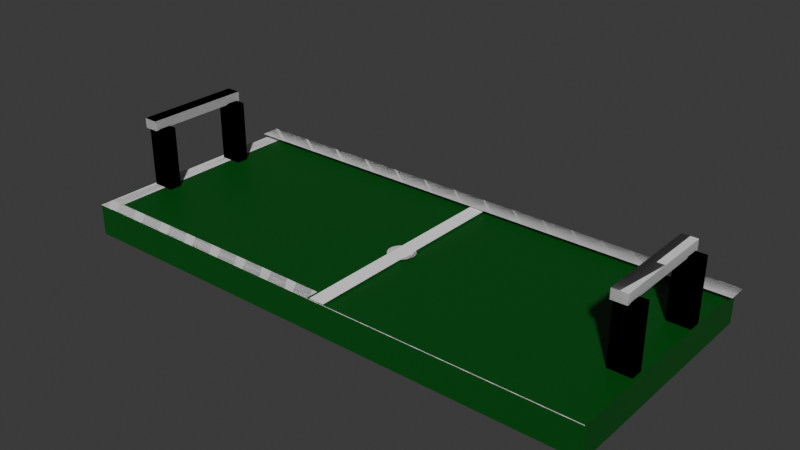 # Source: stadium1.blend  (saved by Blender 4.0.36; exported with 4.5.12 LTS)
import bpy
from mathutils import Matrix  # noqa: F401  (used for matrix-valued properties, if any)

bpy.ops.wm.read_factory_settings(use_empty=True)
scene = bpy.context.scene
scene.name = 'Scene'

# ---- collections
col_collection = bpy.data.collections.new('Collection'); scene.collection.children.link(col_collection)

# ---- materials (node trees are filled in below, after node groups)
mat_material_001 = bpy.data.materials.new('Material.001')
mat_material_001.use_transparent_shadow = False
mat_material_002 = bpy.data.materials.new('Material.002')
mat_material_002.use_transparent_shadow = False

# ---- material node trees
mat_material_001.use_nodes = True; mat_material_001.node_tree.nodes.clear()
_N = mat_material_001.node_tree.nodes; _L = mat_material_001.node_tree.links
n0 = _N.new('ShaderNodeBsdfPrincipled'); n0.name = 'Principled BSDF'; n0.location = (10, 300)
n0.inputs[0].default_value = (0.001604, 0.08448, 0.006128, 1.0)
n0.inputs[3].default_value = 1.45
n1 = _N.new('ShaderNodeOutputMaterial'); n1.name = 'Material Output'; n1.location = (300, 300)
_L.new(n0.outputs[0], n1.inputs[0])
n1.is_active_output = True
mat_material_002.use_nodes = True; mat_material_002.node_tree.nodes.clear()
_N = mat_material_002.node_tree.nodes; _L = mat_material_002.node_tree.links
n0 = _N.new('ShaderNodeBsdfPrincipled'); n0.name = 'Principled BSDF'; n0.location = (10, 300)
n0.inputs[0].default_value = (1.0, 1.0, 1.0, 1.0)
n0.inputs[3].default_value = 1.45
n1 = _N.new('ShaderNodeOutputMaterial'); n1.name = 'Material Output'; n1.location = (300, 300)
_L.new(n0.outputs[0], n1.inputs[0])
n1.is_active_output = True

# ---- world
world_world = bpy.data.worlds.new('World'); scene.world = world_world
world_world.use_nodes = True; world_world.node_tree.nodes.clear()
_N = world_world.node_tree.nodes; _L = world_world.node_tree.links
n0 = _N.new('ShaderNodeOutputWorld'); n0.name = 'World Output'; n0.location = (300, 300)
n1 = _N.new('ShaderNodeBackground'); n1.name = 'Background'; n1.location = (10, 300)
n1.inputs[0].default_value = (0.05088, 0.05088, 0.05088, 1.0)
_L.new(n1.outputs[0], n0.inputs[0])
n0.is_active_output = True
world_world.color = (0.05088, 0.05088, 0.05088)
world_world.use_sun_shadow = False
world_world.sun_shadow_jitter_overblur = 0.0

# ---- meshes
me_cube_002 = bpy.data.meshes.new('Cube.002')
me_cube_002.from_pydata([(-2.109, -0.9777, -4.805), (-2.109, -0.9777, 4.805), (-2.109, 0.9777, -4.805), (-2.109, 0.9777, 4.805), (2.109, -0.9777, -4.805), (2.109, -0.9777, 4.805), (2.109, 0.9777, -4.805), (2.109, 0.9777, 4.805)], [], [(0, 1, 3, 2), (2, 3, 7, 6), (6, 7, 5, 4), (4, 5, 1, 0), (2, 6, 4, 0), (7, 3, 1, 5)])
_uv = me_cube_002.uv_layers.new(name='UVMap')
_uv.uv.foreach_set('vector', [0.375, 0.0, 0.625, 0.0, 0.625, 0.25, 0.375, 0.25, 0.375, 0.25, 0.625, 0.25, 0.625, 0.5, 0.375, 0.5, 0.375, 0.5, 0.625, 0.5, 0.625, 0.75, 0.375, 0.75, 0.375, 0.75, 0.625, 0.75, 0.625, 1.0, 0.375, 1.0, 0.125, 0.5, 0.375, 0.5, 0.375, 0.75, 0.125, 0.75, 0.625, 0.5, 0.875, 0.5, 0.875, 0.75, 0.625, 0.75])
me_cube_002.materials.append(mat_material_001)
me_cube_002.update()
me_cube_003 = bpy.data.meshes.new('Cube.003')
me_cube_003.from_pydata([(-0.1974, -1.046, -0.5689), (-0.1974, -1.046, 0.5689), (-0.1974, 1.046, -0.5689), (-0.1974, 1.046, 0.5689), (0.1974, -1.046, -0.5689), (0.1974, -1.046, 0.5689), (0.1974, 1.046, -0.5689), (0.1974, 1.046, 0.5689)], [], [(0, 1, 3, 2), (2, 3, 7, 6), (6, 7, 5, 4), (4, 5, 1, 0), (2, 6, 4, 0), (7, 3, 1, 5)])
_uv = me_cube_003.uv_layers.new(name='UVMap')
_uv.uv.foreach_set('vector', [0.375, 0.0, 0.625, 0.0, 0.625, 0.25, 0.375, 0.25, 0.375, 0.25, 0.625, 0.25, 0.625, 0.5, 0.375, 0.5, 0.375, 0.5, 0.625, 0.5, 0.625, 0.75, 0.375, 0.75, 0.375, 0.75, 0.625, 0.75, 0.625, 1.0, 0.375, 1.0, 0.125, 0.5, 0.375, 0.5, 0.375, 0.75, 0.125, 0.75, 0.625, 0.5, 0.875, 0.5, 0.875, 0.75, 0.625, 0.75])
me_cube_003.update()
me_cube_004 = bpy.data.meshes.new('Cube.004')
me_cube_004.from_pydata([(-0.13, -0.8718, -0.497), (-0.13, -0.8718, 0.497), (-0.13, 0.8718, -0.497), (-0.13, 0.8718, 0.497), (0.13, -0.8718, -0.497), (0.13, -0.8718, 0.497), (0.13, 0.8718, -0.497), (0.13, 0.8718, 0.497)], [], [(0, 1, 3, 2), (2, 3, 7, 6), (6, 7, 5, 4), (4, 5, 1, 0), (2, 6, 4, 0), (7, 3, 1, 5)])
_uv = me_cube_004.uv_layers.new(name='UVMap')
_uv.uv.foreach_set('vector', [0.375, 0.0, 0.625, 0.0, 0.625, 0.25, 0.375, 0.25, 0.375, 0.25, 0.625, 0.25, 0.625, 0.5, 0.375, 0.5, 0.375, 0.5, 0.625, 0.5, 0.625, 0.75, 0.375, 0.75, 0.375, 0.75, 0.625, 0.75, 0.625, 1.0, 0.375, 1.0, 0.125, 0.5, 0.375, 0.5, 0.375, 0.75, 0.125, 0.75, 0.625, 0.5, 0.875, 0.5, 0.875, 0.75, 0.625, 0.75])
me_cube_004.update()
me_cube_005 = bpy.data.meshes.new('Cube.005')
me_cube_005.from_pydata([(-0.1974, -1.046, -0.5689), (-0.1974, -1.046, 0.5689), (-0.1974, 1.046, -0.5689), (-0.1974, 1.046, 0.5689), (0.1974, -1.046, -0.5689), (0.1974, -1.046, 0.5689), (0.1974, 1.046, -0.5689), (0.1974, 1.046, 0.5689)], [], [(0, 1, 3, 2), (2, 3, 7, 6), (6, 7, 5, 4), (4, 5, 1, 0), (2, 6, 4, 0), (7, 3, 1, 5)])
_uv = me_cube_005.uv_layers.new(name='UVMap')
_uv.uv.foreach_set('vector', [0.375, 0.0, 0.625, 0.0, 0.625, 0.25, 0.375, 0.25, 0.375, 0.25, 0.625, 0.25, 0.625, 0.5, 0.375, 0.5, 0.375, 0.5, 0.625, 0.5, 0.625, 0.75, 0.375, 0.75, 0.375, 0.75, 0.625, 0.75, 0.625, 1.0, 0.375, 1.0, 0.125, 0.5, 0.375, 0.5, 0.375, 0.75, 0.125, 0.75, 0.625, 0.5, 0.875, 0.5, 0.875, 0.75, 0.625, 0.75])
me_cube_005.update()
me_cube_006 = bpy.data.meshes.new('Cube.006')
me_cube_006.from_pydata([(-0.1974, -1.046, -0.5689), (-0.1974, -1.046, 0.5689), (-0.1974, 1.046, -0.5689), (-0.1974, 1.046, 0.5689), (0.1974, -1.046, -0.5689), (0.1974, -1.046, 0.5689), (0.1974, 1.046, -0.5689), (0.1974, 1.046, 0.5689)], [], [(0, 1, 3, 2), (2, 3, 7, 6), (6, 7, 5, 4), (4, 5, 1, 0), (2, 6, 4, 0), (7, 3, 1, 5)])
_uv = me_cube_006.uv_layers.new(name='UVMap')
_uv.uv.foreach_set('vector', [0.375, 0.0, 0.625, 0.0, 0.625, 0.25, 0.375, 0.25, 0.375, 0.25, 0.625, 0.25, 0.625, 0.5, 0.375, 0.5, 0.375, 0.5, 0.625, 0.5, 0.625, 0.75, 0.375, 0.75, 0.375, 0.75, 0.625, 0.75, 0.625, 1.0, 0.375, 1.0, 0.125, 0.5, 0.375, 0.5, 0.375, 0.75, 0.125, 0.75, 0.625, 0.5, 0.875, 0.5, 0.875, 0.75, 0.625, 0.75])
me_cube_006.update()
me_cube_007 = bpy.data.meshes.new('Cube.007')
me_cube_007.from_pydata([(-0.13, -0.8718, -0.497), (-0.13, -0.8718, 0.497), (-0.13, 0.8718, -0.497), (-0.13, 0.8718, 0.497), (0.13, -0.8718, -0.497), (0.13, -0.8718, 0.497), (0.13, 0.8718, -0.497), (0.13, 0.8718, 0.497)], [], [(0, 1, 3, 2), (2, 3, 7, 6), (6, 7, 5, 4), (4, 5, 1, 0), (2, 6, 4, 0), (7, 3, 1, 5)])
_uv = me_cube_007.uv_layers.new(name='UVMap')
_uv.uv.foreach_set('vector', [0.375, 0.0, 0.625, 0.0, 0.625, 0.25, 0.375, 0.25, 0.375, 0.25, 0.625, 0.25, 0.625, 0.5, 0.375, 0.5, 0.375, 0.5, 0.625, 0.5, 0.625, 0.75, 0.375, 0.75, 0.375, 0.75, 0.625, 0.75, 0.625, 1.0, 0.375, 1.0, 0.125, 0.5, 0.375, 0.5, 0.375, 0.75, 0.125, 0.75, 0.625, 0.5, 0.875, 0.5, 0.875, 0.75, 0.625, 0.75])
me_cube_007.update()
me_cube_008 = bpy.data.meshes.new('Cube.008')
me_cube_008.from_pydata([(-0.1974, -1.046, -0.5689), (-0.1974, -1.046, 0.5689), (-0.1974, 1.046, -0.5689), (-0.1974, 1.046, 0.5689), (0.1974, -1.046, -0.5689), (0.1974, -1.046, 0.5689), (0.1974, 1.046, -0.5689), (0.1974, 1.046, 0.5689)], [], [(0, 1, 3, 2), (2, 3, 7, 6), (6, 7, 5, 4), (4, 5, 1, 0), (2, 6, 4, 0), (7, 3, 1, 5)])
_uv = me_cube_008.uv_layers.new(name='UVMap')
_uv.uv.foreach_set('vector', [0.375, 0.0, 0.625, 0.0, 0.625, 0.25, 0.375, 0.25, 0.375, 0.25, 0.625, 0.25, 0.625, 0.5, 0.375, 0.5, 0.375, 0.5, 0.625, 0.5, 0.625, 0.75, 0.375, 0.75, 0.375, 0.75, 0.625, 0.75, 0.625, 1.0, 0.375, 1.0, 0.125, 0.5, 0.375, 0.5, 0.375, 0.75, 0.125, 0.75, 0.625, 0.5, 0.875, 0.5, 0.875, 0.75, 0.625, 0.75])
me_cube_008.update()
me_cube_009 = bpy.data.meshes.new('Cube.009')
me_cube_009.from_pydata([(-0.1974, -1.046, -0.5689), (-0.1974, -1.046, 0.5689), (-0.1974, 1.046, -0.5689), (-0.1974, 1.046, 0.5689), (0.1974, -1.046, -0.5689), (0.1974, -1.046, 0.5689), (0.1974, 1.046, -0.5689), (0.1974, 1.046, 0.5689)], [], [(0, 1, 3, 2), (2, 3, 7, 6), (6, 7, 5, 4), (4, 5, 1, 0), (2, 6, 4, 0), (7, 3, 1, 5)])
_uv = me_cube_009.uv_layers.new(name='UVMap')
_uv.uv.foreach_set('vector', [0.375, 0.0, 0.625, 0.0, 0.625, 0.25, 0.375, 0.25, 0.375, 0.25, 0.625, 0.25, 0.625, 0.5, 0.375, 0.5, 0.375, 0.5, 0.625, 0.5, 0.625, 0.75, 0.375, 0.75, 0.375, 0.75, 0.625, 0.75, 0.625, 1.0, 0.375, 1.0, 0.125, 0.5, 0.375, 0.5, 0.375, 0.75, 0.125, 0.75, 0.625, 0.5, 0.875, 0.5, 0.875, 0.75, 0.625, 0.75])
me_cube_009.update()
me_cube_010 = bpy.data.meshes.new('Cube.010')
me_cube_010.from_pydata([(-0.13, -0.8718, -0.497), (-0.13, -0.8718, 0.497), (-0.13, 0.8718, -0.497), (-0.13, 0.8718, 0.497), (0.13, -0.8718, -0.497), (0.13, -0.8718, 0.497), (0.13, 0.8718, -0.497), (0.13, 0.8718, 0.497)], [], [(0, 1, 3, 2), (2, 3, 7, 6), (6, 7, 5, 4), (4, 5, 1, 0), (2, 6, 4, 0), (7, 3, 1, 5)])
_uv = me_cube_010.uv_layers.new(name='UVMap')
_uv.uv.foreach_set('vector', [0.375, 0.0, 0.625, 0.0, 0.625, 0.25, 0.375, 0.25, 0.375, 0.25, 0.625, 0.25, 0.625, 0.5, 0.375, 0.5, 0.375, 0.5, 0.625, 0.5, 0.625, 0.75, 0.375, 0.75, 0.375, 0.75, 0.625, 0.75, 0.625, 1.0, 0.375, 1.0, 0.125, 0.5, 0.375, 0.5, 0.375, 0.75, 0.125, 0.75, 0.625, 0.5, 0.875, 0.5, 0.875, 0.75, 0.625, 0.75])
me_cube_010.update()
me_cube_011 = bpy.data.meshes.new('Cube.011')
me_cube_011.from_pydata([(-0.1974, -1.046, -0.5689), (-0.1974, -1.046, 0.5689), (-0.1974, 1.046, -0.5689), (-0.1974, 1.046, 0.5689), (0.1974, -1.046, -0.5689), (0.1974, -1.046, 0.5689), (0.1974, 1.046, -0.5689), (0.1974, 1.046, 0.5689)], [], [(0, 1, 3, 2), (2, 3, 7, 6), (6, 7, 5, 4), (4, 5, 1, 0), (2, 6, 4, 0), (7, 3, 1, 5)])
_uv = me_cube_011.uv_layers.new(name='UVMap')
_uv.uv.foreach_set('vector', [0.375, 0.0, 0.625, 0.0, 0.625, 0.25, 0.375, 0.25, 0.375, 0.25, 0.625, 0.25, 0.625, 0.5, 0.375, 0.5, 0.375, 0.5, 0.625, 0.5, 0.625, 0.75, 0.375, 0.75, 0.375, 0.75, 0.625, 0.75, 0.625, 1.0, 0.375, 1.0, 0.125, 0.5, 0.375, 0.5, 0.375, 0.75, 0.125, 0.75, 0.625, 0.5, 0.875, 0.5, 0.875, 0.75, 0.625, 0.75])
me_cube_011.update()
me_cube_012 = bpy.data.meshes.new('Cube.012')
me_cube_012.from_pydata([(-0.1974, -1.046, -0.5689), (-0.1974, -1.046, 0.5689), (-0.1974, 1.046, -0.5689), (-0.1974, 1.046, 0.5689), (0.1974, -1.046, -0.5689), (0.1974, -1.046, 0.5689), (0.1974, 1.046, -0.5689), (0.1974, 1.046, 0.5689)], [], [(0, 1, 3, 2), (2, 3, 7, 6), (6, 7, 5, 4), (4, 5, 1, 0), (2, 6, 4, 0), (7, 3, 1, 5)])
_uv = me_cube_012.uv_layers.new(name='UVMap')
_uv.uv.foreach_set('vector', [0.375, 0.0, 0.625, 0.0, 0.625, 0.25, 0.375, 0.25, 0.375, 0.25, 0.625, 0.25, 0.625, 0.5, 0.375, 0.5, 0.375, 0.5, 0.625, 0.5, 0.625, 0.75, 0.375, 0.75, 0.375, 0.75, 0.625, 0.75, 0.625, 1.0, 0.375, 1.0, 0.125, 0.5, 0.375, 0.5, 0.375, 0.75, 0.125, 0.75, 0.625, 0.5, 0.875, 0.5, 0.875, 0.75, 0.625, 0.75])
me_cube_012.update()
me_cube_013 = bpy.data.meshes.new('Cube.013')
me_cube_013.from_pydata([(-0.13, -0.8718, -0.497), (-0.13, -0.8718, 0.497), (-0.13, 0.8718, -0.497), (-0.13, 0.8718, 0.497), (0.13, -0.8718, -0.497), (0.13, -0.8718, 0.497), (0.13, 0.8718, -0.497), (0.13, 0.8718, 0.497)], [], [(0, 1, 3, 2), (2, 3, 7, 6), (6, 7, 5, 4), (4, 5, 1, 0), (2, 6, 4, 0), (7, 3, 1, 5)])
_uv = me_cube_013.uv_layers.new(name='UVMap')
_uv.uv.foreach_set('vector', [0.375, 0.0, 0.625, 0.0, 0.625, 0.25, 0.375, 0.25, 0.375, 0.25, 0.625, 0.25, 0.625, 0.5, 0.375, 0.5, 0.375, 0.5, 0.625, 0.5, 0.625, 0.75, 0.375, 0.75, 0.375, 0.75, 0.625, 0.75, 0.625, 1.0, 0.375, 1.0, 0.125, 0.5, 0.375, 0.5, 0.375, 0.75, 0.125, 0.75, 0.625, 0.5, 0.875, 0.5, 0.875, 0.75, 0.625, 0.75])
me_cube_013.update()
me_cube_014 = bpy.data.meshes.new('Cube.014')
me_cube_014.from_pydata([(-0.1974, -1.046, -0.5689), (-0.1974, -1.046, 0.5689), (-0.1974, 1.046, -0.5689), (-0.1974, 1.046, 0.5689), (0.1974, -1.046, -0.5689), (0.1974, -1.046, 0.5689), (0.1974, 1.046, -0.5689), (0.1974, 1.046, 0.5689)], [], [(0, 1, 3, 2), (2, 3, 7, 6), (6, 7, 5, 4), (4, 5, 1, 0), (2, 6, 4, 0), (7, 3, 1, 5)])
_uv = me_cube_014.uv_layers.new(name='UVMap')
_uv.uv.foreach_set('vector', [0.375, 0.0, 0.625, 0.0, 0.625, 0.25, 0.375, 0.25, 0.375, 0.25, 0.625, 0.25, 0.625, 0.5, 0.375, 0.5, 0.375, 0.5, 0.625, 0.5, 0.625, 0.75, 0.375, 0.75, 0.375, 0.75, 0.625, 0.75, 0.625, 1.0, 0.375, 1.0, 0.125, 0.5, 0.375, 0.5, 0.375, 0.75, 0.125, 0.75, 0.625, 0.5, 0.875, 0.5, 0.875, 0.75, 0.625, 0.75])
me_cube_014.update()
me_cube_015 = bpy.data.meshes.new('Cube.015')
me_cube_015.from_pydata([(-0.2498, -2.115, -0.007199), (-0.2498, -2.115, 0.007199), (-0.2498, 2.115, -0.007199), (-0.2498, 2.115, 0.007199), (0.2498, -2.115, -0.007199), (0.2498, -2.115, 0.007199), (0.2498, 2.115, -0.007199), (0.2498, 2.115, 0.007199)], [], [(0, 1, 3, 2), (2, 3, 7, 6), (6, 7, 5, 4), (4, 5, 1, 0), (2, 6, 4, 0), (7, 3, 1, 5)])
_uv = me_cube_015.uv_layers.new(name='UVMap')
_uv.uv.foreach_set('vector', [0.375, 0.0, 0.625, 0.0, 0.625, 0.25, 0.375, 0.25, 0.375, 0.25, 0.625, 0.25, 0.625, 0.5, 0.375, 0.5, 0.375, 0.5, 0.625, 0.5, 0.625, 0.75, 0.375, 0.75, 0.375, 0.75, 0.625, 0.75, 0.625, 1.0, 0.375, 1.0, 0.125, 0.5, 0.375, 0.5, 0.375, 0.75, 0.125, 0.75, 0.625, 0.5, 0.875, 0.5, 0.875, 0.75, 0.625, 0.75])
me_cube_015.materials.append(mat_material_002)
me_cube_015.update()
me_cube_016 = bpy.data.meshes.new('Cube.016')
me_cube_016.from_pydata([(-4.783, -0.1199, -4.47e-07), (-4.783, -0.1199, 4.47e-07), (-4.783, 0.1199, -4.47e-07), (-4.783, 0.1199, 4.47e-07), (4.783, -0.1199, -4.47e-07), (4.783, -0.1199, 4.47e-07), (4.783, 0.1199, -4.47e-07), (4.783, 0.1199, 4.47e-07)], [], [(0, 1, 3, 2), (2, 3, 7, 6), (6, 7, 5, 4), (4, 5, 1, 0), (2, 6, 4, 0), (7, 3, 1, 5)])
_uv = me_cube_016.uv_layers.new(name='UVMap')
_uv.uv.foreach_set('vector', [0.375, 0.0, 0.625, 0.0, 0.625, 0.25, 0.375, 0.25, 0.375, 0.25, 0.625, 0.25, 0.625, 0.5, 0.375, 0.5, 0.375, 0.5, 0.625, 0.5, 0.625, 0.75, 0.375, 0.75, 0.375, 0.75, 0.625, 0.75, 0.625, 1.0, 0.375, 1.0, 0.125, 0.5, 0.375, 0.5, 0.375, 0.75, 0.125, 0.75, 0.625, 0.5, 0.875, 0.5, 0.875, 0.75, 0.625, 0.75])
me_cube_016.update()
me_cube_017 = bpy.data.meshes.new('Cube.017')
me_cube_017.from_pydata([(-0.1433, -2.111, -2.31e-07), (-0.1433, -2.111, 2.31e-07), (-0.1433, 2.111, -2.31e-07), (-0.1433, 2.111, 2.31e-07), (0.1433, -2.111, -2.31e-07), (0.1433, -2.111, 2.31e-07), (0.1433, 2.111, -2.31e-07), (0.1433, 2.111, 2.31e-07)], [], [(0, 1, 3, 2), (2, 3, 7, 6), (6, 7, 5, 4), (4, 5, 1, 0), (2, 6, 4, 0), (7, 3, 1, 5)])
_uv = me_cube_017.uv_layers.new(name='UVMap')
_uv.uv.foreach_set('vector', [0.375, 0.0, 0.625, 0.0, 0.625, 0.25, 0.375, 0.25, 0.375, 0.25, 0.625, 0.25, 0.625, 0.5, 0.375, 0.5, 0.375, 0.5, 0.625, 0.5, 0.625, 0.75, 0.375, 0.75, 0.375, 0.75, 0.625, 0.75, 0.625, 1.0, 0.375, 1.0, 0.125, 0.5, 0.375, 0.5, 0.375, 0.75, 0.125, 0.75, 0.625, 0.5, 0.875, 0.5, 0.875, 0.75, 0.625, 0.75])
me_cube_017.update()
me_cube_018 = bpy.data.meshes.new('Cube.018')
me_cube_018.from_pydata([(-4.852, -0.1749, -2.384e-07), (-4.852, -0.1749, 2.384e-07), (-4.852, 0.1749, -2.384e-07), (-4.852, 0.1749, 2.384e-07), (4.852, -0.1749, -2.384e-07), (4.852, -0.1749, 2.384e-07), (4.852, 0.1749, -2.384e-07), (4.852, 0.1749, 2.384e-07)], [], [(0, 1, 3, 2), (2, 3, 7, 6), (6, 7, 5, 4), (4, 5, 1, 0), (2, 6, 4, 0), (7, 3, 1, 5)])
_uv = me_cube_018.uv_layers.new(name='UVMap')
_uv.uv.foreach_set('vector', [0.375, 0.0, 0.625, 0.0, 0.625, 0.25, 0.375, 0.25, 0.375, 0.25, 0.625, 0.25, 0.625, 0.5, 0.375, 0.5, 0.375, 0.5, 0.625, 0.5, 0.625, 0.75, 0.375, 0.75, 0.375, 0.75, 0.625, 0.75, 0.625, 1.0, 0.375, 1.0, 0.125, 0.5, 0.375, 0.5, 0.375, 0.75, 0.125, 0.75, 0.625, 0.5, 0.875, 0.5, 0.875, 0.75, 0.625, 0.75])
me_cube_018.update()
me_cube_019 = bpy.data.meshes.new('Cube.019')
me_cube_019.from_pydata([(-0.14, -2.106, -0.04288), (-0.14, -2.106, 0.04288), (-0.14, 2.106, -0.04288), (-0.14, 2.106, 0.04288), (0.14, -2.106, -0.04288), (0.14, -2.106, 0.04288), (0.14, 2.106, -0.04288), (0.14, 2.106, 0.04288)], [], [(0, 1, 3, 2), (2, 3, 7, 6), (6, 7, 5, 4), (4, 5, 1, 0), (2, 6, 4, 0), (7, 3, 1, 5)])
_uv = me_cube_019.uv_layers.new(name='UVMap')
_uv.uv.foreach_set('vector', [0.375, 0.0, 0.625, 0.0, 0.625, 0.25, 0.375, 0.25, 0.375, 0.25, 0.625, 0.25, 0.625, 0.5, 0.375, 0.5, 0.375, 0.5, 0.625, 0.5, 0.625, 0.75, 0.375, 0.75, 0.375, 0.75, 0.625, 0.75, 0.625, 1.0, 0.375, 1.0, 0.125, 0.5, 0.375, 0.5, 0.375, 0.75, 0.125, 0.75, 0.625, 0.5, 0.875, 0.5, 0.875, 0.75, 0.625, 0.75])
me_cube_019.update()
me_cylinder = bpy.data.meshes.new('Cylinder')
me_cylinder.from_pydata([(4.234e-30, 0.2287, -4.657e-07), (4.234e-30, 0.2287, 4.657e-07), (0.04612, 0.2243, -4.657e-07), (0.04612, 0.2243, 4.657e-07), (0.09047, 0.2113, -4.657e-07), (0.09047, 0.2113, 4.657e-07), (0.1313, 0.1901, -4.657e-07), (0.1313, 0.1901, 4.657e-07), (0.1672, 0.1617, -4.657e-07), (0.1672, 0.1617, 4.657e-07), (0.1966, 0.1271, -4.657e-07), (0.1966, 0.1271, 4.657e-07), (0.2184, 0.08752, -4.657e-07), (0.2184, 0.08752, 4.657e-07), (0.2319, 0.04461, -4.657e-07), (0.2319, 0.04461, 4.657e-07), (0.2364, 4.377e-30, -4.657e-07), (0.2364, 4.377e-30, 4.657e-07), (0.2319, -0.04461, -4.657e-07), (0.2319, -0.04461, 4.657e-07), (0.2184, -0.08752, -4.657e-07), (0.2184, -0.08752, 4.657e-07), (0.1966, -0.1271, -4.657e-07), (0.1966, -0.1271, 4.657e-07), (0.1672, -0.1617, -4.657e-07), (0.1672, -0.1617, 4.657e-07), (0.1313, -0.1901, -4.657e-07), (0.1313, -0.1901, 4.657e-07), (0.09047, -0.2113, -4.657e-07), (0.09047, -0.2113, 4.657e-07), (0.04612, -0.2243, -4.657e-07), (0.04612, -0.2243, 4.657e-07), (-4.234e-30, -0.2287, -4.657e-07), (-4.234e-30, -0.2287, 4.657e-07), (-0.04612, -0.2243, -4.657e-07), (-0.04612, -0.2243, 4.657e-07), (-0.09047, -0.2113, -4.657e-07), (-0.09047, -0.2113, 4.657e-07), (-0.1313, -0.1901, -4.657e-07), (-0.1313, -0.1901, 4.657e-07), (-0.1672, -0.1617, -4.657e-07), (-0.1672, -0.1617, 4.657e-07), (-0.1966, -0.1271, -4.657e-07), (-0.1966, -0.1271, 4.657e-07), (-0.2184, -0.08752, -4.657e-07), (-0.2184, -0.08752, 4.657e-07), (-0.2319, -0.04461, -4.657e-07), (-0.2319, -0.04461, 4.657e-07), (-0.2364, -4.377e-30, -4.657e-07), (-0.2364, -4.377e-30, 4.657e-07), (-0.2319, 0.04461, -4.657e-07), (-0.2319, 0.04461, 4.657e-07), (-0.2184, 0.08752, -4.657e-07), (-0.2184, 0.08752, 4.657e-07), (-0.1966, 0.1271, -4.657e-07), (-0.1966, 0.1271, 4.657e-07), (-0.1672, 0.1617, -4.657e-07), (-0.1672, 0.1617, 4.657e-07), (-0.1313, 0.1901, -4.657e-07), (-0.1313, 0.1901, 4.657e-07), (-0.09047, 0.2113, -4.657e-07), (-0.09047, 0.2113, 4.657e-07), (-0.04612, 0.2243, -4.657e-07), (-0.04612, 0.2243, 4.657e-07)], [], [(0, 1, 3, 2), (2, 3, 5, 4), (4, 5, 7, 6), (6, 7, 9, 8), (8, 9, 11, 10), (10, 11, 13, 12), (12, 13, 15, 14), (14, 15, 17, 16), (16, 17, 19, 18), (18, 19, 21, 20), (20, 21, 23, 22), (22, 23, 25, 24), (24, 25, 27, 26), (26, 27, 29, 28), (28, 29, 31, 30), (30, 31, 33, 32), (32, 33, 35, 34), (34, 35, 37, 36), (36, 37, 39, 38), (38, 39, 41, 40), (40, 41, 43, 42), (42, 43, 45, 44), (44, 45, 47, 46), (46, 47, 49, 48), (48, 49, 51, 50), (50, 51, 53, 52), (52, 53, 55, 54), (54, 55, 57, 56), (56, 57, 59, 58), (58, 59, 61, 60), (3, 1, 63, 61, 59, 57, 55, 53, 51, 49, 47, 45, 43, 41, 39, 37, 35, 33, 31, 29, 27, 25, 23, 21, 19, 17, 15, 13, 11, 9, 7, 5), (60, 61, 63, 62), (62, 63, 1, 0), (0, 2, 4, 6, 8, 10, 12, 14, 16, 18, 20, 22, 24, 26, 28, 30, 32, 34, 36, 38, 40, 42, 44, 46, 48, 50, 52, 54, 56, 58, 60, 62)])
_uv = me_cylinder.uv_layers.new(name='UVMap')
_uv.uv.foreach_set('vector', [1.0, 0.5, 1.0, 1.0, 0.9688, 1.0, 0.9688, 0.5, 0.9688, 0.5, 0.9688, 1.0, 0.9375, 1.0, 0.9375, 0.5, 0.9375, 0.5, 0.9375, 1.0, 0.9062, 1.0, 0.9062, 0.5, 0.9062, 0.5, 0.9062, 1.0, 0.875, 1.0, 0.875, 0.5, 0.875, 0.5, 0.875, 1.0, 0.8438, 1.0, 0.8438, 0.5, 0.8438, 0.5, 0.8438, 1.0, 0.8125, 1.0, 0.8125, 0.5, 0.8125, 0.5, 0.8125, 1.0, 0.7812, 1.0, 0.7812, 0.5, 0.7812, 0.5, 0.7812, 1.0, 0.75, 1.0, 0.75, 0.5, 0.75, 0.5, 0.75, 1.0, 0.7188, 1.0, 0.7188, 0.5, 0.7188, 0.5, 0.7188, 1.0, 0.6875, 1.0, 0.6875, 0.5, 0.6875, 0.5, 0.6875, 1.0, 0.6562, 1.0, 0.6562, 0.5, 0.6562, 0.5, 0.6562, 1.0, 0.625, 1.0, 0.625, 0.5, 0.625, 0.5, 0.625, 1.0, 0.5938, 1.0, 0.5938, 0.5, 0.5938, 0.5, 0.5938, 1.0, 0.5625, 1.0, 0.5625, 0.5, 0.5625, 0.5, 0.5625, 1.0, 0.5312, 1.0, 0.5312, 0.5, 0.5312, 0.5, 0.5312, 1.0, 0.5, 1.0, 0.5, 0.5, 0.5, 0.5, 0.5, 1.0, 0.4688, 1.0, 0.4688, 0.5, 0.4688, 0.5, 0.4688, 1.0, 0.4375, 1.0, 0.4375, 0.5, 0.4375, 0.5, 0.4375, 1.0, 0.4062, 1.0, 0.4062, 0.5, 0.4062, 0.5, 0.4062, 1.0, 0.375, 1.0, 0.375, 0.5, 0.375, 0.5, 0.375, 1.0, 0.3438, 1.0, 0.3438, 0.5, 0.3438, 0.5, 0.3438, 1.0, 0.3125, 1.0, 0.3125, 0.5, 0.3125, 0.5, 0.3125, 1.0, 0.2812, 1.0, 0.2812, 0.5, 0.2812, 0.5, 0.2812, 1.0, 0.25, 1.0, 0.25, 0.5, 0.25, 0.5, 0.25, 1.0, 0.2188, 1.0, 0.2188, 0.5, 0.2188, 0.5, 0.2188, 1.0, 0.1875, 1.0, 0.1875, 0.5, 0.1875, 0.5, 0.1875, 1.0, 0.1562, 1.0, 0.1562, 0.5, 0.1562, 0.5, 0.1562, 1.0, 0.125, 1.0, 0.125, 0.5, 0.125, 0.5, 0.125, 1.0, 0.09375, 1.0, 0.09375, 0.5, 0.09375, 0.5, 0.09375, 1.0, 0.0625, 1.0, 0.0625, 0.5, 0.2968, 0.4854, 0.25, 0.49, 0.2032, 0.4854, 0.1582, 0.4717, 0.1167, 0.4496, 0.08029, 0.4197, 0.05045, 0.3833, 0.02827, 0.3418, 0.01461, 0.2968, 0.01, 0.25, 0.01461, 0.2032, 0.02827, 0.1582, 0.05045, 0.1167, 0.08029, 0.08029, 0.1167, 0.05045, 0.1582, 0.02827, 0.2032, 0.01461, 0.25, 0.01, 0.2968, 0.01461, 0.3418, 0.02827, 0.3833, 0.05045, 0.4197, 0.08029, 0.4496, 0.1167, 0.4717, 0.1582, 0.4854, 0.2032, 0.49, 0.25, 0.4854, 0.2968, 0.4717, 0.3418, 0.4496, 0.3833, 0.4197, 0.4197, 0.3833, 0.4496, 0.3418, 0.4717, 0.0625, 0.5, 0.0625, 1.0, 0.03125, 1.0, 0.03125, 0.5, 0.03125, 0.5, 0.03125, 1.0, 0.0, 1.0, 0.0, 0.5, 0.75, 0.49, 0.7968, 0.4854, 0.8418, 0.4717, 0.8833, 0.4496, 0.9197, 0.4197, 0.9496, 0.3833, 0.9717, 0.3418, 0.9854, 0.2968, 0.99, 0.25, 0.9854, 0.2032, 0.9717, 0.1582, 0.9496, 0.1167, 0.9197, 0.08029, 0.8833, 0.05045, 0.8418, 0.02827, 0.7968, 0.01461, 0.75, 0.01, 0.7032, 0.01461, 0.6582, 0.02827, 0.6167, 0.05045, 0.5803, 0.08029, 0.5504, 0.1167, 0.5283, 0.1582, 0.5146, 0.2032, 0.51, 0.25, 0.5146, 0.2968, 0.5283, 0.3418, 0.5504, 0.3833, 0.5803, 0.4197, 0.6167, 0.4496, 0.6582, 0.4717, 0.7032, 0.4854])
me_cylinder.update()

# ---- objects
ob_cube_002 = bpy.data.objects.new('Cube.002', me_cube_002)
ob_cube = bpy.data.objects.new('Cube', me_cube_003)
ob_cube_001 = bpy.data.objects.new('Cube.001', me_cube_004)
ob_cube_003 = bpy.data.objects.new('Cube.003', me_cube_005)
ob_cube_004 = bpy.data.objects.new('Cube.004', me_cube_006)
ob_cube_005 = bpy.data.objects.new('Cube.005', me_cube_007)
ob_cube_006 = bpy.data.objects.new('Cube.006', me_cube_008)
ob_cube_007 = bpy.data.objects.new('Cube.007', me_cube_009)
ob_cube_008 = bpy.data.objects.new('Cube.008', me_cube_010)
ob_cube_009 = bpy.data.objects.new('Cube.009', me_cube_011)
ob_cube_010 = bpy.data.objects.new('Cube.010', me_cube_012)
ob_cube_011 = bpy.data.objects.new('Cube.011', me_cube_013)
ob_cube_012 = bpy.data.objects.new('Cube.012', me_cube_014)
ob_cube_013 = bpy.data.objects.new('Cube.013', me_cube_015)
ob_cube_014 = bpy.data.objects.new('Cube.014', me_cube_016)
ob_cube_015 = bpy.data.objects.new('Cube.015', me_cube_017)
ob_cube_016 = bpy.data.objects.new('Cube.016', me_cube_018)
ob_cube_017 = bpy.data.objects.new('Cube.017', me_cube_019)
ob_cylinder = bpy.data.objects.new('Cylinder', me_cylinder)

# ---- transforms, parenting, visibility, modifiers, constraints
ob_cube_002.location = (-0.841, 0.289, -0.3795)
ob_cube_002.rotation_euler = (-1.571, -0.0, 1.571)
ob_cube_002.scale = (1.0, 0.29, 1.0)
ob_cube.location = (-5.342, 0.9958, 0.4454)
ob_cube.scale = (1.0, 0.1083, 1.0)
ob_cube_001.location = (-5.466, 0.2154, 1.083)
ob_cube_001.rotation_euler = (-2.118e-22, 4.371e-08, -3.142)
ob_cube_001.scale = (1.0, 1.105, 0.1781)
ob_cube_003.location = (-5.383, -0.5699, 0.4388)
ob_cube_003.scale = (1.0, 0.1083, 1.0)
ob_cube_004.location = (-5.383, -0.5699, 0.4388)
ob_cube_004.scale = (1.0, 0.1083, 1.0)
ob_cube_005.location = (-5.466, 0.2154, 1.083)
ob_cube_005.rotation_euler = (-2.118e-22, 4.371e-08, -3.142)
ob_cube_005.scale = (1.0, 1.105, 0.1781)
ob_cube_006.location = (-5.342, 0.9958, 0.4454)
ob_cube_006.scale = (1.0, 0.1083, 1.0)
ob_cube_007.location = (3.758, 1.095, 0.4329)
ob_cube_007.scale = (1.0, 0.1083, 1.0)
ob_cube_008.location = (3.635, 0.3147, 1.07)
ob_cube_008.rotation_euler = (-2.118e-22, 4.371e-08, -3.142)
ob_cube_008.scale = (1.0, 1.105, 0.1781)
ob_cube_009.location = (3.718, -0.4706, 0.4263)
ob_cube_009.scale = (1.0, 0.1083, 1.0)
ob_cube_010.location = (3.718, -0.4706, 0.4263)
ob_cube_010.scale = (1.0, 0.1083, 1.0)
ob_cube_011.location = (3.635, 0.3147, 1.07)
ob_cube_011.rotation_euler = (-2.118e-22, 4.371e-08, -3.142)
ob_cube_011.scale = (1.0, 1.105, 0.1781)
ob_cube_012.location = (3.758, 1.095, 0.4329)
ob_cube_012.scale = (1.0, 0.1083, 1.0)
ob_cube_013.location = (-0.5344, 0.275, -0.0461)
ob_cube_013.rotation_euler = (-2.118e-22, 4.371e-08, -3.142)
ob_cube_013.scale = (0.5214, 1.009, 0.8615)
ob_cube_014.location = (-0.8264, -1.715, -0.09593)
ob_cube_014.rotation_euler = (-2.118e-22, 3.142, 4.371e-08)
ob_cube_015.location = (-5.484, 0.2706, -0.09592)
ob_cube_015.rotation_euler = (-2.118e-22, 4.371e-08, -3.142)
ob_cube_016.location = (-0.765, 2.172, -2.384e-07)
ob_cube_016.rotation_euler = (-3.142, -0.0, 0.0)
ob_cube_017.location = (3.79, 0.4096, -0.1388)
ob_cube_017.rotation_euler = (-3.142, -1.51e-07, 4.371e-08)
ob_cylinder.location = (-0.5396, 0.08155, -0.05406)
ob_cylinder.rotation_euler = (4.235e-22, 4.371e-08, -3.142)

# ---- collection membership
col_collection.objects.link(ob_cube_002)
col_collection.objects.link(ob_cube)
col_collection.objects.link(ob_cube_001)
col_collection.objects.link(ob_cube_003)
col_collection.objects.link(ob_cube_004)
col_collection.objects.link(ob_cube_005)
col_collection.objects.link(ob_cube_006)
col_collection.objects.link(ob_cube_007)
col_collection.objects.link(ob_cube_008)
col_collection.objects.link(ob_cube_009)
col_collection.objects.link(ob_cube_010)
col_collection.objects.link(ob_cube_011)
col_collection.objects.link(ob_cube_012)
col_collection.objects.link(ob_cube_013)
col_collection.objects.link(ob_cube_014)
col_collection.objects.link(ob_cube_015)
col_collection.objects.link(ob_cube_016)
col_collection.objects.link(ob_cube_017)
col_collection.objects.link(ob_cylinder)

# ---- scene / render settings (as saved in the file)
scene.frame_start = 1; scene.frame_end = 250; scene.frame_set(1)
scene.render.engine = 'BLENDER_EEVEE_NEXT'
scene.cycles.sampling_pattern = 'TABULATED_SOBOL'
bpy.context.view_layer.update()

# ---- added for rendering (the .blend has no active camera and no usable light): camera, sun
cam_auto = bpy.data.cameras.new('AutoCamera')
cam_auto.lens = 50.0
cam_auto.sensor_width = 36.0
cam_auto.clip_end = 1000.0
ob_auto_camera = bpy.data.objects.new('AutoCamera', cam_auto)
scene.collection.objects.link(ob_auto_camera)
ob_auto_camera.location = (9.23881, -11.694, 8.26891)
ob_auto_camera.rotation_euler = (1.09748, -7.21219e-08, 0.694738)
scene.camera = ob_auto_camera
light_auto_sun = bpy.data.lights.new('AutoSun', 'SUN')
light_auto_sun.energy = 3.0
light_auto_sun.angle = 0.0523599
ob_auto_sun = bpy.data.objects.new('AutoSun', light_auto_sun)
scene.collection.objects.link(ob_auto_sun)
ob_auto_sun.rotation_euler = (0.872665, 0.174533, 0.523599)
bpy.context.view_layer.update()
